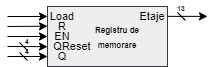

The diagram above was exported from draw.io. Its source (the exported page's mxGraphModel, read from the mxfile embedded in the PNG):
<mxGraphModel dx="841" dy="484" grid="1" gridSize="10" guides="1" tooltips="1" connect="1" arrows="1" fold="1" page="1" pageScale="1" pageWidth="291" pageHeight="413" background="#ffffff" math="0" shadow="0">
  <root>
    <mxCell id="0" />
    <mxCell id="1" parent="0" />
    <mxCell id="Ak5L3C2xult8LdzYqyk_-2" value="" style="rounded=0;whiteSpace=wrap;html=1;fillColor=#eeeeee;strokeColor=#36393d;" vertex="1" parent="1">
      <mxGeometry x="280" y="120" width="120" height="60" as="geometry" />
    </mxCell>
    <mxCell id="Ak5L3C2xult8LdzYqyk_-6" value="&lt;font color=&quot;#000000&quot;&gt;&lt;span style=&quot;font-size: 11px;&quot;&gt;R&lt;/span&gt;&lt;/font&gt;" style="text;html=1;strokeColor=none;fillColor=none;align=center;verticalAlign=middle;whiteSpace=wrap;rounded=0;" vertex="1" parent="1">
      <mxGeometry x="280" y="130" width="30" height="20" as="geometry" />
    </mxCell>
    <mxCell id="Ak5L3C2xult8LdzYqyk_-7" value="&lt;font color=&quot;#000000&quot;&gt;&lt;span style=&quot;font-size: 11px;&quot;&gt;Load&lt;/span&gt;&lt;/font&gt;" style="text;html=1;strokeColor=none;fillColor=none;align=center;verticalAlign=middle;whiteSpace=wrap;rounded=0;" vertex="1" parent="1">
      <mxGeometry x="280" y="120" width="30" height="20" as="geometry" />
    </mxCell>
    <mxCell id="Ak5L3C2xult8LdzYqyk_-9" value="&lt;font color=&quot;#000000&quot;&gt;&lt;span style=&quot;font-size: 11px;&quot;&gt;EN&lt;/span&gt;&lt;/font&gt;" style="text;html=1;strokeColor=none;fillColor=none;align=center;verticalAlign=middle;whiteSpace=wrap;rounded=0;" vertex="1" parent="1">
      <mxGeometry x="280" y="140" width="30" height="20" as="geometry" />
    </mxCell>
    <mxCell id="Ak5L3C2xult8LdzYqyk_-10" value="&lt;font color=&quot;#000000&quot;&gt;&lt;span style=&quot;font-size: 11px;&quot;&gt;QReset&lt;/span&gt;&lt;/font&gt;" style="text;html=1;strokeColor=none;fillColor=none;align=center;verticalAlign=middle;whiteSpace=wrap;rounded=0;" vertex="1" parent="1">
      <mxGeometry x="290" y="150" width="30" height="20" as="geometry" />
    </mxCell>
    <mxCell id="Ak5L3C2xult8LdzYqyk_-11" value="&lt;font color=&quot;#000000&quot;&gt;&lt;span style=&quot;font-size: 11px;&quot;&gt;Q&lt;/span&gt;&lt;/font&gt;" style="text;html=1;strokeColor=none;fillColor=none;align=center;verticalAlign=middle;whiteSpace=wrap;rounded=0;" vertex="1" parent="1">
      <mxGeometry x="280" y="160" width="30" height="20" as="geometry" />
    </mxCell>
    <mxCell id="Ak5L3C2xult8LdzYqyk_-13" value="&lt;font color=&quot;#000000&quot;&gt;&lt;span style=&quot;font-size: 8px;&quot;&gt;&lt;b&gt;Registru de memorare&lt;/b&gt;&lt;/span&gt;&lt;/font&gt;" style="text;html=1;fillColor=none;align=center;verticalAlign=middle;whiteSpace=wrap;rounded=0;" vertex="1" parent="1">
      <mxGeometry x="320" y="135" width="60" height="30" as="geometry" />
    </mxCell>
    <mxCell id="Ak5L3C2xult8LdzYqyk_-14" value="" style="endArrow=classic;html=1;rounded=0;strokeColor=#000000;entryX=0;entryY=0.5;entryDx=0;entryDy=0;" edge="1" parent="1" target="Ak5L3C2xult8LdzYqyk_-7">
      <mxGeometry width="50" height="50" relative="1" as="geometry">
        <mxPoint x="240" y="130" as="sourcePoint" />
        <mxPoint x="340" y="140" as="targetPoint" />
      </mxGeometry>
    </mxCell>
    <mxCell id="Ak5L3C2xult8LdzYqyk_-15" value="" style="endArrow=classic;html=1;rounded=0;strokeColor=#000000;entryX=0;entryY=0.5;entryDx=0;entryDy=0;" edge="1" parent="1">
      <mxGeometry width="50" height="50" relative="1" as="geometry">
        <mxPoint x="240" y="140" as="sourcePoint" />
        <mxPoint x="280" y="139.72" as="targetPoint" />
      </mxGeometry>
    </mxCell>
    <mxCell id="Ak5L3C2xult8LdzYqyk_-16" value="" style="endArrow=classic;html=1;rounded=0;strokeColor=#000000;entryX=0;entryY=0.5;entryDx=0;entryDy=0;" edge="1" parent="1">
      <mxGeometry width="50" height="50" relative="1" as="geometry">
        <mxPoint x="240" y="150" as="sourcePoint" />
        <mxPoint x="280" y="150" as="targetPoint" />
      </mxGeometry>
    </mxCell>
    <mxCell id="Ak5L3C2xult8LdzYqyk_-20" value="&lt;font color=&quot;#000000&quot;&gt;&lt;span style=&quot;font-size: 11px;&quot;&gt;Etaje&lt;/span&gt;&lt;/font&gt;" style="text;html=1;strokeColor=none;fillColor=none;align=center;verticalAlign=middle;whiteSpace=wrap;rounded=0;" vertex="1" parent="1">
      <mxGeometry x="370" y="120" width="30" height="20" as="geometry" />
    </mxCell>
    <mxCell id="Ak5L3C2xult8LdzYqyk_-21" value="" style="endArrow=classic;html=1;rounded=0;strokeColor=#000000;" edge="1" parent="1">
      <mxGeometry relative="1" as="geometry">
        <mxPoint x="240" y="170" as="sourcePoint" />
        <mxPoint x="280" y="170" as="targetPoint" />
      </mxGeometry>
    </mxCell>
    <mxCell id="Ak5L3C2xult8LdzYqyk_-24" value="" style="endArrow=classic;html=1;rounded=0;strokeColor=#000000;edgeStyle=elbowEdgeStyle;elbow=vertical;" edge="1" parent="1">
      <mxGeometry relative="1" as="geometry">
        <mxPoint x="240" y="160" as="sourcePoint" />
        <mxPoint x="280" y="160" as="targetPoint" />
      </mxGeometry>
    </mxCell>
    <mxCell id="Ak5L3C2xult8LdzYqyk_-26" value="" style="endArrow=classic;html=1;rounded=0;strokeColor=#000000;entryX=0;entryY=0.5;entryDx=0;entryDy=0;" edge="1" parent="1">
      <mxGeometry width="50" height="50" relative="1" as="geometry">
        <mxPoint x="400" y="129.86" as="sourcePoint" />
        <mxPoint x="440" y="129.86" as="targetPoint" />
      </mxGeometry>
    </mxCell>
    <mxCell id="Ak5L3C2xult8LdzYqyk_-29" value="" style="endArrow=none;html=1;rounded=0;strokeColor=#000000;" edge="1" parent="1">
      <mxGeometry width="50" height="50" relative="1" as="geometry">
        <mxPoint x="260" y="164" as="sourcePoint" />
        <mxPoint x="252" y="156" as="targetPoint" />
      </mxGeometry>
    </mxCell>
    <mxCell id="Ak5L3C2xult8LdzYqyk_-30" value="" style="endArrow=none;html=1;rounded=0;strokeColor=#000000;" edge="1" parent="1">
      <mxGeometry width="50" height="50" relative="1" as="geometry">
        <mxPoint x="260" y="174" as="sourcePoint" />
        <mxPoint x="252" y="166" as="targetPoint" />
      </mxGeometry>
    </mxCell>
    <mxCell id="Ak5L3C2xult8LdzYqyk_-32" value="&lt;font color=&quot;#000000&quot;&gt;&lt;span style=&quot;font-size: 7px;&quot;&gt;&lt;b&gt;4&lt;/b&gt;&lt;/span&gt;&lt;/font&gt;" style="text;html=1;strokeColor=none;fillColor=none;align=center;verticalAlign=middle;whiteSpace=wrap;rounded=0;" vertex="1" parent="1">
      <mxGeometry x="251" y="149" width="18" height="10" as="geometry" />
    </mxCell>
    <mxCell id="Ak5L3C2xult8LdzYqyk_-33" value="&lt;font color=&quot;#000000&quot;&gt;&lt;span style=&quot;font-size: 7px;&quot;&gt;&lt;b&gt;4&lt;/b&gt;&lt;/span&gt;&lt;/font&gt;" style="text;html=1;strokeColor=none;fillColor=none;align=center;verticalAlign=middle;whiteSpace=wrap;rounded=0;" vertex="1" parent="1">
      <mxGeometry x="251" y="159" width="18" height="10" as="geometry" />
    </mxCell>
    <mxCell id="Ak5L3C2xult8LdzYqyk_-34" value="&lt;font color=&quot;#000000&quot;&gt;&lt;span style=&quot;font-size: 7px;&quot;&gt;&lt;b&gt;13&lt;br&gt;&lt;/b&gt;&lt;/span&gt;&lt;/font&gt;" style="text;html=1;strokeColor=none;fillColor=none;align=center;verticalAlign=middle;whiteSpace=wrap;rounded=0;" vertex="1" parent="1">
      <mxGeometry x="405" y="116" width="18" height="10" as="geometry" />
    </mxCell>
    <mxCell id="Ak5L3C2xult8LdzYqyk_-35" value="" style="endArrow=none;html=1;rounded=0;strokeColor=#000000;" edge="1" parent="1">
      <mxGeometry width="50" height="50" relative="1" as="geometry">
        <mxPoint x="418" y="134" as="sourcePoint" />
        <mxPoint x="410" y="126" as="targetPoint" />
      </mxGeometry>
    </mxCell>
  </root>
</mxGraphModel>